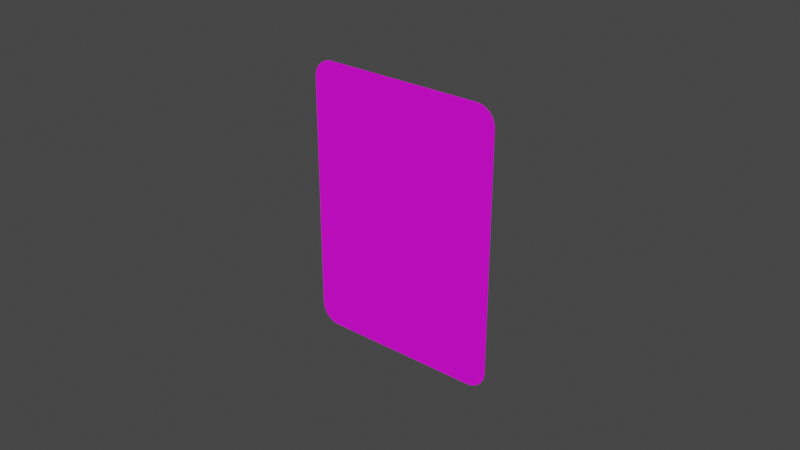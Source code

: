 # Source: card.blend  (saved by Blender 3.3.6; exported with 4.5.12 LTS)
import bpy
from mathutils import Matrix  # noqa: F401  (used for matrix-valued properties, if any)

bpy.ops.wm.read_factory_settings(use_empty=True)
scene = bpy.context.scene
scene.name = 'Scene'

# ---- collections
col_collection = bpy.data.collections.new('Collection'); scene.collection.children.link(col_collection)

# ---- images (referenced by path relative to the original .blend; pixels are not part of the script)
import os
ASSET_DIR = os.environ.get("B2B_ASSET_DIR", "")  # directory of the original .blend (textures are referenced by path, not embedded)
HERE = os.path.dirname(os.path.abspath(__file__))  # packed textures are extracted next to this script under _unpacked/

def load_image(name, relpath, width, height, colorspace="sRGB"):
    """Load a texture the original file referenced (path relative to the .blend, or extracted next to this script)."""
    p = next((c for c in (os.path.join(HERE, relpath), os.path.join(ASSET_DIR, relpath)) if relpath and os.path.exists(c)), "")
    if p:
        img = bpy.data.images.load(p, check_existing=True)
        img.name = name
    else:  # same state as the original file: an image datablock whose file is absent (Cycles renders it pink)
        img = bpy.data.images.new(name, width, height)
        img.source = "FILE"
        img.filepath = "//" + (relpath or name)
    img.colorspace_settings.name = colorspace
    return img
img_card = load_image('Card', 'blankCard.png', 1024, 1024, 'sRGB')

# ---- materials (node trees are filled in below, after node groups)
mat_material_001 = bpy.data.materials.new('Material.001')
mat_material_001.use_transparent_shadow = False

# ---- node groups
ng_auto_smooth = bpy.data.node_groups.new('Auto Smooth', 'GeometryNodeTree')
_s = ng_auto_smooth.interface.new_socket(name='Geometry', in_out='OUTPUT', socket_type='NodeSocketGeometry')
_s = ng_auto_smooth.interface.new_socket(name='Geometry', in_out='INPUT', socket_type='NodeSocketGeometry')
_s = ng_auto_smooth.interface.new_socket(name='Angle', in_out='INPUT', socket_type='NodeSocketFloat')
_s.subtype = 'ANGLE'
_s.min_value = 0.0
_s.max_value = 3.142
ng_auto_smooth.is_modifier = True
_N = ng_auto_smooth.nodes; _L = ng_auto_smooth.links
n0 = _N.new('NodeGroupOutput'); n0.name = 'Group Output'; n0.location = (480, -100)
n1 = _N.new('NodeGroupInput'); n1.name = 'Group Input'; n1.location = (-420, -300)
n2 = _N.new('NodeGroupInput'); n2.name = 'Group Input.001'; n2.location = (-60, -100)
n3 = _N.new('GeometryNodeSetShadeSmooth'); n3.name = 'Set Shade Smooth'; n3.location = (120, -100)
n3.domain = 'EDGE'
n4 = _N.new('GeometryNodeSetShadeSmooth'); n4.name = 'Set Shade Smooth.001'; n4.location = (300, -100)
n5 = _N.new('GeometryNodeInputMeshEdgeAngle'); n5.name = 'Edge Angle'; n5.location = (-420, -220)
n6 = _N.new('GeometryNodeInputEdgeSmooth'); n6.name = 'Is Edge Smooth'; n6.location = (-60, -160)
n7 = _N.new('GeometryNodeInputShadeSmooth'); n7.name = 'Is Face Smooth'; n7.location = (-240, -340)
n8 = _N.new('FunctionNodeBooleanMath'); n8.name = 'Boolean Math'; n8.location = (-60, -220)
n9 = _N.new('FunctionNodeCompare'); n9.name = 'Compare'; n9.location = (-240, -180)
n9.operation = 'LESS_EQUAL'
_L.new(n5.outputs[0], n9.inputs[0])
_L.new(n4.outputs[0], n0.inputs[0])
_L.new(n1.outputs[1], n9.inputs[1])
_L.new(n9.outputs[0], n8.inputs[0])
_L.new(n7.outputs[0], n8.inputs[1])
_L.new(n2.outputs[0], n3.inputs[0])
_L.new(n6.outputs[0], n3.inputs[1])
_L.new(n3.outputs[0], n4.inputs[0])
_L.new(n8.outputs[0], n3.inputs[2])
n0.is_active_output = True

# ---- material node trees
mat_material_001.use_nodes = True; mat_material_001.node_tree.nodes.clear()
_N = mat_material_001.node_tree.nodes; _L = mat_material_001.node_tree.links
n0 = _N.new('ShaderNodeBsdfPrincipled'); n0.name = 'Principled BSDF'; n0.location = (-109, 305)
n0.distribution = 'GGX'
n0.subsurface_method = 'RANDOM_WALK_SKIN'
n0.inputs[3].default_value = 1.45
n0.inputs[27].default_value = (0.0, 0.0, 0.0, 1.0)
n0.inputs[28].default_value = 1.0
n1 = _N.new('ShaderNodeOutputMaterial'); n1.name = 'Material Output'; n1.location = (181, 305)
n2 = _N.new('ShaderNodeTexImage'); n2.name = 'Image Texture'; n2.location = (-399, 280)
n2.image = img_card
_L.new(n0.outputs[0], n1.inputs[0])
_L.new(n2.outputs[0], n0.inputs[0])
n1.is_active_output = True

# ---- world
world_world = bpy.data.worlds.new('World'); scene.world = world_world
world_world.use_nodes = True; world_world.node_tree.nodes.clear()
_N = world_world.node_tree.nodes; _L = world_world.node_tree.links
n0 = _N.new('ShaderNodeOutputWorld'); n0.name = 'World Output'; n0.location = (300, 300)
n1 = _N.new('ShaderNodeBackground'); n1.name = 'Background'; n1.location = (10, 300)
n1.inputs[0].default_value = (0.05088, 0.05088, 0.05088, 1.0)
_L.new(n1.outputs[0], n0.inputs[0])
n0.is_active_output = True
world_world.color = (0.05088, 0.05088, 0.05088)
world_world.use_sun_shadow = False
world_world.sun_shadow_jitter_overblur = 0.0

# ---- meshes
me_cube_003 = bpy.data.meshes.new('Cube.003')
me_cube_003.from_pydata([(0.032, 0.00012, 0.0), (0.032, -0.00012, 0.0), (0.0, 0.00012, 0.0445), (0.0, -0.00012, 0.0445), (0.0, -0.00012, 0.0), (0.0, 0.00012, 0.0), (0.032, -0.00012, 0.03837), (0.02587, -0.00012, 0.0445), (0.03194, -0.00012, 0.03924), (0.03175, -0.00012, 0.0401), (0.03145, -0.00012, 0.04092), (0.03103, -0.00012, 0.04168), (0.0305, -0.00012, 0.04238), (0.02988, -0.00012, 0.043), (0.02918, -0.00012, 0.04353), (0.02842, -0.00012, 0.04395), (0.0276, -0.00012, 0.04425), (0.02674, -0.00012, 0.04444), (0.02587, 0.00012, 0.0445), (0.032, 0.00012, 0.03837), (0.02674, 0.00012, 0.04444), (0.0276, 0.00012, 0.04425), (0.02842, 0.00012, 0.04395), (0.02918, 0.00012, 0.04353), (0.02988, 0.00012, 0.043), (0.0305, 0.00012, 0.04238), (0.03103, 0.00012, 0.04168), (0.03145, 0.00012, 0.04092), (0.03175, 0.00012, 0.0401), (0.03194, 0.00012, 0.03924), (-0.032, 0.00012, 0.0), (-0.032, -0.00012, 0.0), (-0.032, -0.00012, 0.03837), (-0.02587, -0.00012, 0.0445), (-0.03194, -0.00012, 0.03924), (-0.03175, -0.00012, 0.0401), (-0.03145, -0.00012, 0.04092), (-0.03103, -0.00012, 0.04168), (-0.0305, -0.00012, 0.04238), (-0.02988, -0.00012, 0.043), (-0.02918, -0.00012, 0.04353), (-0.02842, -0.00012, 0.04395), (-0.0276, -0.00012, 0.04425), (-0.02674, -0.00012, 0.04444), (-0.02587, 0.00012, 0.0445), (-0.032, 0.00012, 0.03837), (-0.02674, 0.00012, 0.04444), (-0.0276, 0.00012, 0.04425), (-0.02842, 0.00012, 0.04395), (-0.02918, 0.00012, 0.04353), (-0.02988, 0.00012, 0.043), (-0.0305, 0.00012, 0.04238), (-0.03103, 0.00012, 0.04168), (-0.03145, 0.00012, 0.04092), (-0.03175, 0.00012, 0.0401), (-0.03194, 0.00012, 0.03924), (0.0, 0.00012, -0.0445), (0.0, -0.00012, -0.0445), (0.032, -0.00012, -0.03837), (0.02587, -0.00012, -0.0445), (0.03194, -0.00012, -0.03924), (0.03175, -0.00012, -0.0401), (0.03145, -0.00012, -0.04092), (0.03103, -0.00012, -0.04168), (0.0305, -0.00012, -0.04238), (0.02988, -0.00012, -0.043), (0.02918, -0.00012, -0.04353), (0.02842, -0.00012, -0.04395), (0.0276, -0.00012, -0.04425), (0.02674, -0.00012, -0.04444), (0.02587, 0.00012, -0.0445), (0.032, 0.00012, -0.03837), (0.02674, 0.00012, -0.04444), (0.0276, 0.00012, -0.04425), (0.02842, 0.00012, -0.04395), (0.02918, 0.00012, -0.04353), (0.02988, 0.00012, -0.043), (0.0305, 0.00012, -0.04238), (0.03103, 0.00012, -0.04168), (0.03145, 0.00012, -0.04092), (0.03175, 0.00012, -0.0401), (0.03194, 0.00012, -0.03924), (-0.032, -0.00012, -0.03837), (-0.02587, -0.00012, -0.0445), (-0.03194, -0.00012, -0.03924), (-0.03175, -0.00012, -0.0401), (-0.03145, -0.00012, -0.04092), (-0.03103, -0.00012, -0.04168), (-0.0305, -0.00012, -0.04238), (-0.02988, -0.00012, -0.043), (-0.02918, -0.00012, -0.04353), (-0.02842, -0.00012, -0.04395), (-0.0276, -0.00012, -0.04425), (-0.02674, -0.00012, -0.04444), (-0.02587, 0.00012, -0.0445), (-0.032, 0.00012, -0.03837), (-0.02674, 0.00012, -0.04444), (-0.0276, 0.00012, -0.04425), (-0.02842, 0.00012, -0.04395), (-0.02918, 0.00012, -0.04353), (-0.02988, 0.00012, -0.043), (-0.0305, 0.00012, -0.04238), (-0.03103, 0.00012, -0.04168), (-0.03145, 0.00012, -0.04092), (-0.03175, 0.00012, -0.0401), (-0.03194, 0.00012, -0.03924)], [], [(1, 6, 8, 9, 10, 11, 12, 13, 14, 15, 16, 17, 7, 3, 4), (0, 19, 6, 1), (5, 2, 18, 20, 21, 22, 23, 24, 25, 26, 27, 28, 29, 19, 0), (18, 7, 17, 20), (20, 17, 16, 21), (21, 16, 15, 22), (22, 15, 14, 23), (23, 14, 13, 24), (24, 13, 12, 25), (25, 12, 11, 26), (26, 11, 10, 27), (27, 10, 9, 28), (28, 9, 8, 29), (29, 8, 6, 19), (18, 2, 3, 7), (31, 4, 3, 33, 43, 42, 41, 40, 39, 38, 37, 36, 35, 34, 32), (30, 31, 32, 45), (5, 30, 45, 55, 54, 53, 52, 51, 50, 49, 48, 47, 46, 44, 2), (44, 46, 43, 33), (46, 47, 42, 43), (47, 48, 41, 42), (48, 49, 40, 41), (49, 50, 39, 40), (50, 51, 38, 39), (51, 52, 37, 38), (52, 53, 36, 37), (53, 54, 35, 36), (54, 55, 34, 35), (55, 45, 32, 34), (44, 33, 3, 2), (1, 4, 57, 59, 69, 68, 67, 66, 65, 64, 63, 62, 61, 60, 58), (0, 1, 58, 71), (5, 0, 71, 81, 80, 79, 78, 77, 76, 75, 74, 73, 72, 70, 56), (70, 72, 69, 59), (72, 73, 68, 69), (73, 74, 67, 68), (74, 75, 66, 67), (75, 76, 65, 66), (76, 77, 64, 65), (77, 78, 63, 64), (78, 79, 62, 63), (79, 80, 61, 62), (80, 81, 60, 61), (81, 71, 58, 60), (70, 59, 57, 56), (31, 82, 84, 85, 86, 87, 88, 89, 90, 91, 92, 93, 83, 57, 4), (30, 95, 82, 31), (5, 56, 94, 96, 97, 98, 99, 100, 101, 102, 103, 104, 105, 95, 30), (94, 83, 93, 96), (96, 93, 92, 97), (97, 92, 91, 98), (98, 91, 90, 99), (99, 90, 89, 100), (100, 89, 88, 101), (101, 88, 87, 102), (102, 87, 86, 103), (103, 86, 85, 104), (104, 85, 84, 105), (105, 84, 82, 95), (94, 56, 57, 83)])
_uv = me_cube_003.uv_layers.new(name='UVMap')
_uv.uv.foreach_set('vector', [0.5, 0.6522, 0.5, 0.9517, 0.4995, 0.9585, 0.4981, 0.9652, 0.4957, 0.9716, 0.4924, 0.9776, 0.4883, 0.983, 0.4835, 0.9879, 0.478, 0.9919, 0.472, 0.9952, 0.4656, 0.9976, 0.459, 0.9991, 0.4522, 0.9995, 0.2502, 0.9995, 0.2502, 0.6522, 0.738, 0.0445, 0.8257, 0.04526, 0.8257, 0.2466, 0.738, 0.2459, 0.75, 0.6522, 0.75, 0.3049, 0.952, 0.3049, 0.9588, 0.3053, 0.9654, 0.3068, 0.9718, 0.3092, 0.9778, 0.3125, 0.9833, 0.3165, 0.9881, 0.3214, 0.9922, 0.3268, 0.9955, 0.3328, 0.9979, 0.3392, 0.9993, 0.3459, 0.9998, 0.3527, 0.9998, 0.6522, 0.8871, 0.04532, 0.8871, 0.2467, 0.8815, 0.2467, 0.8815, 0.04532, 0.8815, 0.04532, 0.8815, 0.2467, 0.8759, 0.2467, 0.8759, 0.04531, 0.8759, 0.04531, 0.8759, 0.2467, 0.8703, 0.2467, 0.8703, 0.04531, 0.8703, 0.04531, 0.8703, 0.2467, 0.8647, 0.2467, 0.8647, 0.0453, 0.8647, 0.0453, 0.8647, 0.2467, 0.8592, 0.2467, 0.8592, 0.04529, 0.8592, 0.04529, 0.8592, 0.2467, 0.8536, 0.2467, 0.8536, 0.04529, 0.8536, 0.04529, 0.8536, 0.2467, 0.848, 0.2467, 0.848, 0.04528, 0.848, 0.04528, 0.848, 0.2467, 0.8424, 0.2467, 0.8424, 0.04528, 0.8424, 0.04528, 0.8424, 0.2467, 0.8368, 0.2467, 0.8369, 0.04527, 0.8369, 0.04527, 0.8368, 0.2467, 0.8313, 0.2467, 0.8313, 0.04527, 0.8313, 0.04527, 0.8313, 0.2467, 0.8257, 0.2466, 0.8257, 0.04526, 0.8871, 0.04532, 0.9748, 0.04596, 0.9748, 0.2473, 0.8871, 0.2467, 0.0004556, 0.6522, 0.2502, 0.6522, 0.2502, 0.9995, 0.04831, 0.9995, 0.0415, 0.9991, 0.03483, 0.9976, 0.02843, 0.9952, 0.02244, 0.9919, 0.01697, 0.9879, 0.01214, 0.983, 0.008052, 0.9776, 0.00478, 0.9716, 0.002394, 0.9652, 0.0009427, 0.9585, 0.0004556, 0.9517, 0.2644, 0.0445, 0.2644, 0.2459, 0.1767, 0.2468, 0.1767, 0.0454, 0.75, 0.6522, 0.5003, 0.6522, 0.5003, 0.3527, 0.5007, 0.3459, 0.5022, 0.3392, 0.5046, 0.3328, 0.5079, 0.3268, 0.5119, 0.3214, 0.5168, 0.3165, 0.5222, 0.3125, 0.5282, 0.3092, 0.5346, 0.3068, 0.5413, 0.3053, 0.5481, 0.3049, 0.75, 0.3049, 0.1153, 0.04533, 0.1209, 0.04534, 0.1209, 0.2467, 0.1153, 0.2467, 0.1209, 0.04534, 0.1265, 0.04534, 0.1265, 0.2467, 0.1209, 0.2467, 0.1265, 0.04534, 0.1321, 0.04535, 0.1321, 0.2467, 0.1265, 0.2467, 0.1321, 0.04535, 0.1377, 0.04536, 0.1377, 0.2467, 0.1321, 0.2467, 0.1377, 0.04536, 0.1432, 0.04536, 0.1432, 0.2467, 0.1377, 0.2467, 0.1432, 0.04536, 0.1488, 0.04537, 0.1488, 0.2468, 0.1432, 0.2467, 0.1488, 0.04537, 0.1544, 0.04537, 0.1544, 0.2468, 0.1488, 0.2468, 0.1544, 0.04537, 0.16, 0.04538, 0.16, 0.2468, 0.1544, 0.2468, 0.16, 0.04538, 0.1656, 0.04538, 0.1656, 0.2468, 0.16, 0.2468, 0.1656, 0.04538, 0.1711, 0.04539, 0.1711, 0.2468, 0.1656, 0.2468, 0.1711, 0.04539, 0.1767, 0.0454, 0.1767, 0.2468, 0.1711, 0.2468, 0.1153, 0.04533, 0.1153, 0.2467, 0.02764, 0.2473, 0.02764, 0.04596, 0.5, 0.6522, 0.2502, 0.6522, 0.2502, 0.3049, 0.4522, 0.3049, 0.459, 0.3053, 0.4656, 0.3068, 0.472, 0.3092, 0.478, 0.3125, 0.4835, 0.3165, 0.4883, 0.3214, 0.4924, 0.3268, 0.4957, 0.3328, 0.4981, 0.3392, 0.4995, 0.3459, 0.5, 0.3527, 0.738, 0.0445, 0.738, 0.2459, 0.6503, 0.2468, 0.6503, 0.0454, 0.75, 0.6522, 0.9998, 0.6522, 0.9998, 0.9517, 0.9993, 0.9585, 0.9979, 0.9652, 0.9955, 0.9716, 0.9922, 0.9776, 0.9881, 0.983, 0.9833, 0.9879, 0.9778, 0.9919, 0.9718, 0.9952, 0.9654, 0.9976, 0.9588, 0.9991, 0.952, 0.9995, 0.75, 0.9995, 0.5889, 0.04533, 0.5945, 0.04534, 0.5945, 0.2467, 0.5889, 0.2467, 0.5945, 0.04534, 0.6001, 0.04534, 0.6001, 0.2467, 0.5945, 0.2467, 0.6001, 0.04534, 0.6056, 0.04535, 0.6056, 0.2467, 0.6001, 0.2467, 0.6056, 0.04535, 0.6112, 0.04536, 0.6112, 0.2467, 0.6056, 0.2467, 0.6112, 0.04536, 0.6168, 0.04536, 0.6168, 0.2467, 0.6112, 0.2467, 0.6168, 0.04536, 0.6224, 0.04537, 0.6224, 0.2468, 0.6168, 0.2467, 0.6224, 0.04537, 0.628, 0.04537, 0.628, 0.2468, 0.6224, 0.2468, 0.628, 0.04537, 0.6335, 0.04538, 0.6335, 0.2468, 0.628, 0.2468, 0.6335, 0.04538, 0.6391, 0.04538, 0.6391, 0.2468, 0.6335, 0.2468, 0.6391, 0.04538, 0.6447, 0.04539, 0.6447, 0.2468, 0.6391, 0.2468, 0.6447, 0.04539, 0.6503, 0.0454, 0.6503, 0.2468, 0.6447, 0.2468, 0.5889, 0.04533, 0.5889, 0.2467, 0.5012, 0.2473, 0.5012, 0.04596, 0.0004556, 0.6522, 0.0004557, 0.3527, 0.0009428, 0.3459, 0.002394, 0.3392, 0.00478, 0.3328, 0.008052, 0.3268, 0.01214, 0.3214, 0.01697, 0.3165, 0.02244, 0.3125, 0.02843, 0.3092, 0.03483, 0.3068, 0.0415, 0.3053, 0.04831, 0.3049, 0.2502, 0.3049, 0.2502, 0.6522, 0.2644, 0.0445, 0.3521, 0.04526, 0.3521, 0.2466, 0.2644, 0.2459, 0.75, 0.6522, 0.75, 0.9995, 0.5481, 0.9995, 0.5413, 0.9991, 0.5346, 0.9976, 0.5282, 0.9952, 0.5222, 0.9919, 0.5168, 0.9879, 0.5119, 0.983, 0.5079, 0.9776, 0.5046, 0.9716, 0.5022, 0.9652, 0.5007, 0.9585, 0.5003, 0.9517, 0.5003, 0.6522, 0.4135, 0.04532, 0.4135, 0.2467, 0.4079, 0.2467, 0.4079, 0.04532, 0.4079, 0.04532, 0.4079, 0.2467, 0.4023, 0.2467, 0.4023, 0.04531, 0.4023, 0.04531, 0.4023, 0.2467, 0.3968, 0.2467, 0.3968, 0.0453, 0.3968, 0.0453, 0.3968, 0.2467, 0.3912, 0.2467, 0.3912, 0.0453, 0.3912, 0.0453, 0.3912, 0.2467, 0.3856, 0.2467, 0.3856, 0.04529, 0.3856, 0.04529, 0.3856, 0.2467, 0.38, 0.2467, 0.38, 0.04529, 0.38, 0.04529, 0.38, 0.2467, 0.3744, 0.2467, 0.3744, 0.04528, 0.3744, 0.04528, 0.3744, 0.2467, 0.3689, 0.2467, 0.3689, 0.04528, 0.3689, 0.04528, 0.3689, 0.2467, 0.3633, 0.2467, 0.3633, 0.04527, 0.3633, 0.04527, 0.3633, 0.2467, 0.3577, 0.2466, 0.3577, 0.04526, 0.3577, 0.04526, 0.3577, 0.2466, 0.3521, 0.2466, 0.3521, 0.04526, 0.4135, 0.04532, 0.5012, 0.04596, 0.5012, 0.2473, 0.4135, 0.2467])
me_cube_003.materials.append(mat_material_001)
me_cube_003.update()

# ---- objects
ob_cube = bpy.data.objects.new('Cube', me_cube_003)

# ---- transforms, parenting, visibility, modifiers, constraints
ob_cube.location = (0.0, 0.0, 0.0)
_m = ob_cube.modifiers.new('Auto Smooth', 'NODES')
_m.node_group = ng_auto_smooth
_gi = [s.identifier for s in ng_auto_smooth.interface.items_tree if s.item_type == 'SOCKET' and s.in_out == 'INPUT']
_m[_gi[1]] = 0.5236  # Angle

# ---- collection membership
col_collection.objects.link(ob_cube)

# ---- scene / render settings (as saved in the file)
scene.frame_start = 1; scene.frame_end = 250; scene.frame_set(1)
scene.render.engine = 'BLENDER_EEVEE_NEXT'
scene.cycles.sampling_pattern = 'TABULATED_SOBOL'
scene.cycles.use_light_tree = False
scene.view_settings.view_transform = 'Filmic'
bpy.context.view_layer.update()

# ---- added for rendering (the .blend has no active camera and no usable light): camera, sun
cam_auto = bpy.data.cameras.new('AutoCamera')
cam_auto.lens = 50.0
cam_auto.sensor_width = 36.0
cam_auto.clip_end = 1000.0
ob_auto_camera = bpy.data.objects.new('AutoCamera', cam_auto)
scene.collection.objects.link(ob_auto_camera)
ob_auto_camera.location = (0.185045, -0.222054, 0.148036)
ob_auto_camera.rotation_euler = (1.09748, -7.21219e-08, 0.694738)
scene.camera = ob_auto_camera
light_auto_sun = bpy.data.lights.new('AutoSun', 'SUN')
light_auto_sun.energy = 3.0
light_auto_sun.angle = 0.0523599
ob_auto_sun = bpy.data.objects.new('AutoSun', light_auto_sun)
scene.collection.objects.link(ob_auto_sun)
ob_auto_sun.rotation_euler = (0.872665, 0.174533, 0.523599)
bpy.context.view_layer.update()

